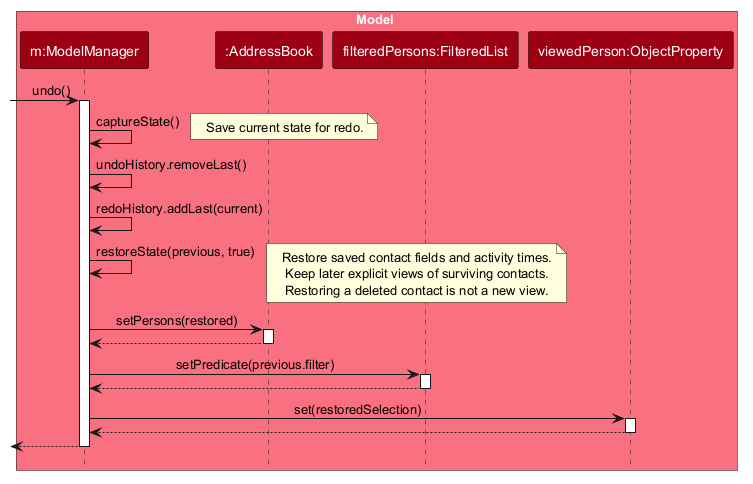

The diagram above was rendered by PlantUML. Its source (embedded in the PNG):
@startuml
!include style.puml
skinparam ArrowFontStyle plain

box Model MODEL_COLOR_T1
participant "m:ModelManager" as Model MODEL_COLOR
participant ":AddressBook" as AddressBook MODEL_COLOR
participant "filteredPersons:FilteredList" as FilteredList MODEL_COLOR
participant "viewedPerson:ObjectProperty" as ViewedPerson MODEL_COLOR
end box

[-> Model : undo()
activate Model
Model -> Model : captureState()
note right: Save current state for redo.
Model -> Model : undoHistory.removeLast()
Model -> Model : redoHistory.addLast(current)
Model -> Model : restoreState(previous, true)
note right
  Restore saved contact fields and activity times.
  Keep later explicit views of surviving contacts.
  Restoring a deleted contact is not a new view.
end note
Model -> AddressBook : setPersons(restored)
activate AddressBook
AddressBook --> Model
deactivate AddressBook
Model -> FilteredList : setPredicate(previous.filter)
activate FilteredList
FilteredList --> Model
deactivate FilteredList
Model -> ViewedPerson : set(restoredSelection)
activate ViewedPerson
ViewedPerson --> Model
deactivate ViewedPerson
[<-- Model
deactivate Model
@enduml